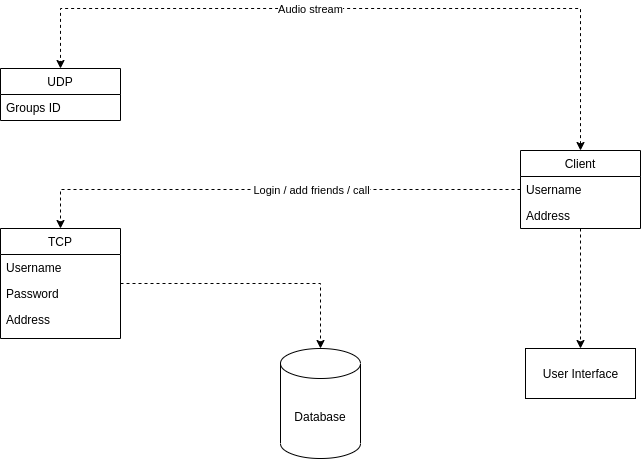

The diagram above was exported from draw.io. Its source (the exported page's mxGraphModel, read from the mxfile embedded in the PNG):
<mxGraphModel dx="930" dy="736" grid="1" gridSize="10" guides="1" tooltips="1" connect="1" arrows="1" fold="1" page="1" pageScale="1" pageWidth="827" pageHeight="1169" math="0" shadow="0">
  <root>
    <mxCell id="WIyWlLk6GJQsqaUBKTNV-0" />
    <mxCell id="WIyWlLk6GJQsqaUBKTNV-1" parent="WIyWlLk6GJQsqaUBKTNV-0" />
    <mxCell id="-iiivm7_xzHNFP4qNPLB-6" style="edgeStyle=orthogonalEdgeStyle;rounded=0;orthogonalLoop=1;jettySize=auto;html=1;entryX=0.5;entryY=0;entryDx=0;entryDy=0;entryPerimeter=0;dashed=1;startArrow=none;startFill=0;" edge="1" parent="WIyWlLk6GJQsqaUBKTNV-1" source="rtHTtKnxTd4z5l8Za84x-4" target="-iiivm7_xzHNFP4qNPLB-5">
      <mxGeometry relative="1" as="geometry" />
    </mxCell>
    <mxCell id="rtHTtKnxTd4z5l8Za84x-4" value="TCP" style="swimlane;fontStyle=0;childLayout=stackLayout;horizontal=1;startSize=26;fillColor=none;horizontalStack=0;resizeParent=1;resizeParentMax=0;resizeLast=0;collapsible=1;marginBottom=0;" parent="WIyWlLk6GJQsqaUBKTNV-1" vertex="1">
      <mxGeometry x="40" y="240" width="120" height="110" as="geometry" />
    </mxCell>
    <mxCell id="rtHTtKnxTd4z5l8Za84x-5" value="Username" style="text;strokeColor=none;fillColor=none;align=left;verticalAlign=top;spacingLeft=4;spacingRight=4;overflow=hidden;rotatable=0;points=[[0,0.5],[1,0.5]];portConstraint=eastwest;" parent="rtHTtKnxTd4z5l8Za84x-4" vertex="1">
      <mxGeometry y="26" width="120" height="26" as="geometry" />
    </mxCell>
    <mxCell id="-iiivm7_xzHNFP4qNPLB-13" value="Password" style="text;strokeColor=none;fillColor=none;align=left;verticalAlign=top;spacingLeft=4;spacingRight=4;overflow=hidden;rotatable=0;points=[[0,0.5],[1,0.5]];portConstraint=eastwest;" vertex="1" parent="rtHTtKnxTd4z5l8Za84x-4">
      <mxGeometry y="52" width="120" height="26" as="geometry" />
    </mxCell>
    <mxCell id="rtHTtKnxTd4z5l8Za84x-6" value="Address" style="text;strokeColor=none;fillColor=none;align=left;verticalAlign=top;spacingLeft=4;spacingRight=4;overflow=hidden;rotatable=0;points=[[0,0.5],[1,0.5]];portConstraint=eastwest;" parent="rtHTtKnxTd4z5l8Za84x-4" vertex="1">
      <mxGeometry y="78" width="120" height="32" as="geometry" />
    </mxCell>
    <mxCell id="rtHTtKnxTd4z5l8Za84x-8" value="UDP" style="swimlane;fontStyle=0;childLayout=stackLayout;horizontal=1;startSize=26;fillColor=none;horizontalStack=0;resizeParent=1;resizeParentMax=0;resizeLast=0;collapsible=1;marginBottom=0;" parent="WIyWlLk6GJQsqaUBKTNV-1" vertex="1">
      <mxGeometry x="40" y="80" width="120" height="52" as="geometry" />
    </mxCell>
    <mxCell id="rtHTtKnxTd4z5l8Za84x-9" value="Groups ID" style="text;strokeColor=none;fillColor=none;align=left;verticalAlign=top;spacingLeft=4;spacingRight=4;overflow=hidden;rotatable=0;points=[[0,0.5],[1,0.5]];portConstraint=eastwest;" parent="rtHTtKnxTd4z5l8Za84x-8" vertex="1">
      <mxGeometry y="26" width="120" height="26" as="geometry" />
    </mxCell>
    <mxCell id="rtHTtKnxTd4z5l8Za84x-23" style="edgeStyle=orthogonalEdgeStyle;rounded=0;orthogonalLoop=1;jettySize=auto;html=1;entryX=0.5;entryY=0;entryDx=0;entryDy=0;dashed=1;" parent="WIyWlLk6GJQsqaUBKTNV-1" source="rtHTtKnxTd4z5l8Za84x-18" target="rtHTtKnxTd4z5l8Za84x-4" edge="1">
      <mxGeometry relative="1" as="geometry" />
    </mxCell>
    <mxCell id="rtHTtKnxTd4z5l8Za84x-24" value="Login / add friends / call" style="edgeLabel;html=1;align=center;verticalAlign=middle;resizable=0;points=[];" parent="rtHTtKnxTd4z5l8Za84x-23" vertex="1" connectable="0">
      <mxGeometry x="-0.4581" y="1" relative="1" as="geometry">
        <mxPoint x="-75" y="-1" as="offset" />
      </mxGeometry>
    </mxCell>
    <mxCell id="rtHTtKnxTd4z5l8Za84x-25" style="edgeStyle=orthogonalEdgeStyle;orthogonalLoop=1;jettySize=auto;html=1;entryX=0.5;entryY=0;entryDx=0;entryDy=0;dashed=1;rounded=0;startArrow=classic;startFill=1;" parent="WIyWlLk6GJQsqaUBKTNV-1" source="rtHTtKnxTd4z5l8Za84x-18" target="rtHTtKnxTd4z5l8Za84x-8" edge="1">
      <mxGeometry relative="1" as="geometry">
        <Array as="points">
          <mxPoint x="620" y="20" />
          <mxPoint x="100" y="20" />
        </Array>
      </mxGeometry>
    </mxCell>
    <mxCell id="rtHTtKnxTd4z5l8Za84x-26" value="Audio stream" style="edgeLabel;html=1;align=center;verticalAlign=middle;resizable=0;points=[];" parent="rtHTtKnxTd4z5l8Za84x-25" vertex="1" connectable="0">
      <mxGeometry x="-0.3482" relative="1" as="geometry">
        <mxPoint x="-178" as="offset" />
      </mxGeometry>
    </mxCell>
    <mxCell id="-iiivm7_xzHNFP4qNPLB-8" style="edgeStyle=orthogonalEdgeStyle;rounded=0;orthogonalLoop=1;jettySize=auto;html=1;entryX=0.5;entryY=0;entryDx=0;entryDy=0;dashed=1;startArrow=none;startFill=0;" edge="1" parent="WIyWlLk6GJQsqaUBKTNV-1" source="rtHTtKnxTd4z5l8Za84x-18" target="-iiivm7_xzHNFP4qNPLB-7">
      <mxGeometry relative="1" as="geometry" />
    </mxCell>
    <mxCell id="rtHTtKnxTd4z5l8Za84x-18" value="Client" style="swimlane;fontStyle=0;childLayout=stackLayout;horizontal=1;startSize=26;fillColor=none;horizontalStack=0;resizeParent=1;resizeParentMax=0;resizeLast=0;collapsible=1;marginBottom=0;" parent="WIyWlLk6GJQsqaUBKTNV-1" vertex="1">
      <mxGeometry x="560" y="162" width="120" height="78" as="geometry" />
    </mxCell>
    <mxCell id="rtHTtKnxTd4z5l8Za84x-19" value="Username" style="text;strokeColor=none;fillColor=none;align=left;verticalAlign=top;spacingLeft=4;spacingRight=4;overflow=hidden;rotatable=0;points=[[0,0.5],[1,0.5]];portConstraint=eastwest;" parent="rtHTtKnxTd4z5l8Za84x-18" vertex="1">
      <mxGeometry y="26" width="120" height="26" as="geometry" />
    </mxCell>
    <mxCell id="rtHTtKnxTd4z5l8Za84x-21" value="Address&#10;" style="text;strokeColor=none;fillColor=none;align=left;verticalAlign=top;spacingLeft=4;spacingRight=4;overflow=hidden;rotatable=0;points=[[0,0.5],[1,0.5]];portConstraint=eastwest;" parent="rtHTtKnxTd4z5l8Za84x-18" vertex="1">
      <mxGeometry y="52" width="120" height="26" as="geometry" />
    </mxCell>
    <mxCell id="-iiivm7_xzHNFP4qNPLB-5" value="Database" style="shape=cylinder3;whiteSpace=wrap;html=1;boundedLbl=1;backgroundOutline=1;size=15;" vertex="1" parent="WIyWlLk6GJQsqaUBKTNV-1">
      <mxGeometry x="320" y="360" width="80" height="110" as="geometry" />
    </mxCell>
    <mxCell id="-iiivm7_xzHNFP4qNPLB-7" value="User Interface" style="html=1;" vertex="1" parent="WIyWlLk6GJQsqaUBKTNV-1">
      <mxGeometry x="565" y="360" width="110" height="50" as="geometry" />
    </mxCell>
  </root>
</mxGraphModel>